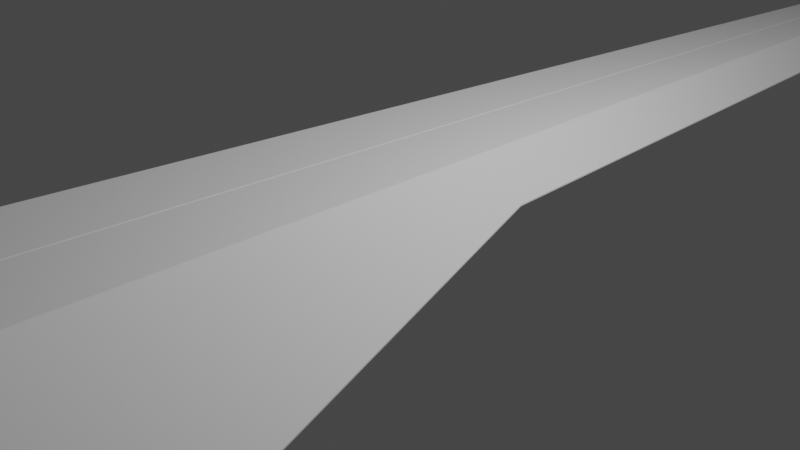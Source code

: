 # Source: ark_nova_v2_3.blend  (saved by Blender 2.80.41; exported with 4.5.12 LTS)
import bpy
from mathutils import Matrix  # noqa: F401  (used for matrix-valued properties, if any)

bpy.ops.wm.read_factory_settings(use_empty=True)
scene = bpy.context.scene
scene.name = 'Scene'

# ---- collections
col_collection = bpy.data.collections.new('Collection'); scene.collection.children.link(col_collection)

# ---- world
world_world = bpy.data.worlds.new('World'); scene.world = world_world
world_world.use_nodes = True; world_world.node_tree.nodes.clear()
_N = world_world.node_tree.nodes; _L = world_world.node_tree.links
n0 = _N.new('ShaderNodeOutputWorld'); n0.name = 'World Output'; n0.location = (300, 300)
n1 = _N.new('ShaderNodeBackground'); n1.name = 'Background'; n1.location = (10, 300)
n1.inputs[0].default_value = (0.05088, 0.05088, 0.05088, 1.0)
_L.new(n1.outputs[0], n0.inputs[0])
n0.is_active_output = True
world_world.color = (0.05088, 0.05088, 0.05088)
world_world.use_sun_shadow = False
world_world.sun_shadow_jitter_overblur = 0.0

# ---- cameras
cam_camera = bpy.data.cameras.new('Camera')
cam_camera.clip_end = 100.0
cam_camera.ortho_scale = 7.314
cam_camera.dof.focus_distance = 0.0
cam_camera.dof.aperture_fstop = 128.0

# ---- lights
light_light = bpy.data.lights.new('Light', 'POINT')
light_light.transmission_factor = 0.0
light_light.cutoff_distance = 30.0
light_light.energy = 1000.0
light_light.shadow_buffer_clip_start = 1.001
light_light.shadow_soft_size = 0.1
light_light.shadow_maximum_resolution = 0.006
light_light.use_absolute_resolution = True

# ---- meshes
me_plane = bpy.data.meshes.new('Plane')
me_plane.from_pydata([(0.5901, 9.65, 0.2386), (1.101, 0.03502, 0.5131), (0.0, 9.818, 0.05733), (0.0, 0.09315, 0.05733), (0.4358, 0.09315, 0.05733), (0.2981, 9.618, 0.05733), (0.5455, -2.022, -0.1639), (0.6424, -3.892, -0.1493), (0.7262, -5.507, -0.4713), (0.694, -7.489, -0.4566), (0.0, -2.025, -0.1639), (0.0, -3.897, -0.1493), (0.0, -5.514, -0.4713), (0.0, -7.497, -0.4566)], [], [(3, 4, 5, 2), (0, 5, 4, 1), (3, 10, 6, 4), (7, 6, 10, 11), (8, 7, 11, 12), (9, 8, 12, 13)])
_uv = me_plane.uv_layers.new(name='UVMap')
_uv.uv.foreach_set('vector', [0.0, 0.0, 0.0, 0.0, 0.0, 0.0, 0.0, 0.0, 0.0, 0.0, 0.0, 0.0, 0.0, 0.0, 0.0, 0.0, 0.0, 0.0, 0.0, 0.0, 0.0, 0.0, 0.0, 0.0, 0.0, 0.0, 0.0, 0.0, 0.0, 0.0, 0.0, 0.0, 0.0, 0.0, 0.0, 0.0, 0.0, 0.0, 0.0, 0.0, 0.0, 0.0, 0.0, 0.0, 0.0, 0.0, 0.0, 0.0])
me_plane.use_remesh_preserve_volume = False
me_plane.use_remesh_preserve_attributes = False
me_plane.use_mirror_vertex_groups = False
me_plane.update()
me_plane_001 = bpy.data.meshes.new('Plane.001')
me_plane_001.from_pydata([(5.245e-06, -9.991, 1.221), (0.0, 10.03, 0.4088), (2.623e-06, 0.02015, 0.8148), (0.3674, 10.03, 0.4089), (0.7648, 0.02842, 0.8143), (3.904e-06, -4.985, 1.018), (0.9635, -4.972, 1.017), (1.201, 0.4271, 0.3944), (0.6557, 9.539, 0.1885), (2.72, -5.857, -0.4857), (2.129, -8.578, 0.2495), (1.162, -9.971, 1.22)], [], [(4, 3, 8, 7), (6, 4, 7, 9), (5, 2, 4, 6), (2, 1, 3, 4), (0, 5, 6, 11), (11, 6, 9, 10)])
_uv = me_plane_001.uv_layers.new(name='UVMap')
_uv.uv.foreach_set('vector', [0.5, 0.5035, 0.5, 5.513, 0.8991, 5.265, 1.167, 0.7012, 0.5, -2.001, 0.5, 0.5035, 1.167, 0.7012, 2.674, -2.217, 1.314e-05, -2.001, 2.712e-05, 0.5035, 0.5, 0.5035, 0.5, -2.001, 2.712e-05, 0.5035, 5.507e-05, 5.513, 0.5, 5.513, 0.5, 0.5035, -8.418e-07, -4.506, 1.314e-05, -2.001, 0.5, -2.001, 0.5, -4.506, 0.5, -4.506, 0.5, -2.001, 2.674, -2.217, 1.515, -3.496])
me_plane_001.use_remesh_preserve_volume = False
me_plane_001.use_remesh_preserve_attributes = False
me_plane_001.use_mirror_vertex_groups = False
me_plane_001.update()
me_plane_004 = bpy.data.meshes.new('Plane.004')
me_plane_004.from_pydata([(0.2794, -6.069, 0.7183), (1.014, -6.069, -0.03931), (0.5331, -6.069, 0.2293), (0.4309, -6.069, 0.8652), (0.5824, -6.069, 1.012), (1.166, -6.069, 0.1076), (1.317, -6.069, 0.2546), (0.7983, -6.069, 0.4864), (1.063, -6.069, 0.7436), (0.7983, -9.675, 0.4864), (0.4309, -9.675, 0.8652), (0.2794, -9.675, 0.7183), (0.5331, -9.675, 0.2293), (1.014, -9.675, -0.03931), (1.166, -9.675, 0.1076), (0.5824, -9.675, 1.012), (1.063, -9.675, 0.7436), (1.317, -9.675, 0.2546)], [], [(7, 5, 1, 2), (3, 7, 2, 0), (7, 8, 6, 5), (3, 4, 8, 7), (9, 12, 13, 14), (10, 11, 12, 9), (9, 14, 17, 16), (10, 9, 16, 15), (5, 6, 17, 14), (4, 3, 10, 15), (0, 2, 12, 11), (1, 5, 14, 13), (3, 0, 11, 10), (8, 4, 15, 16), (6, 8, 16, 17), (2, 1, 13, 12)])
_uv = me_plane_004.uv_layers.new(name='UVMap')
_uv.uv.foreach_set('vector', [0.0, 0.5, 0.0, 1.0, 0.4, 1.0, 0.7, 0.5, 0.0, 0.0, 0.0, 0.5, 0.7, 0.5, 0.4, 0.0, 0.0, 0.5, 0.7, 0.5, 0.4, 1.0, 0.0, 1.0, 0.0, 0.0, 0.4, 0.0, 0.7, 0.5, 0.0, 0.5, 0.0, 0.5, 0.7, 0.5, 0.4, 1.0, 0.0, 1.0, 0.0, 0.0, 0.4, 0.0, 0.7, 0.5, 0.0, 0.5, 0.0, 0.5, 0.0, 1.0, 0.4, 1.0, 0.7, 0.5, 0.0, 0.0, 0.0, 0.5, 0.7, 0.5, 0.4, 0.0, 0.0, 1.0, 0.4, 1.0, 0.4, 1.0, 0.0, 1.0, 0.4, 0.0, 0.0, 0.0, 0.0, 0.0, 0.4, 0.0, 0.4, 0.0, 0.7, 0.5, 0.7, 0.5, 0.4, 0.0, 0.4, 1.0, 0.0, 1.0, 0.0, 1.0, 0.4, 1.0, 0.0, 0.0, 0.4, 0.0, 0.4, 0.0, 0.0, 0.0, 0.7, 0.5, 0.4, 0.0, 0.4, 0.0, 0.7, 0.5, 0.4, 1.0, 0.7, 0.5, 0.7, 0.5, 0.4, 1.0, 0.7, 0.5, 0.4, 1.0, 0.4, 1.0, 0.7, 0.5])
me_plane_004.use_remesh_preserve_volume = False
me_plane_004.use_remesh_preserve_attributes = False
me_plane_004.use_mirror_vertex_groups = False
me_plane_004.update()

# ---- objects
ob_light = bpy.data.objects.new('Light', light_light)
ob_camera = bpy.data.objects.new('Camera', cam_camera)
ob_armor_bottom = bpy.data.objects.new('Armor Bottom', me_plane)
ob_armor_top = bpy.data.objects.new('Armor Top', me_plane_001)
ob_armor_bottom_001 = bpy.data.objects.new('Armor Bottom.001', me_plane_004)

# ---- transforms, parenting, visibility, modifiers, constraints
ob_light.location = (4.076, 1.005, 5.904)
ob_light.rotation_euler = (0.6503, 0.05522, 1.866)
ob_light.lock_rotations_4d = False
ob_light.empty_display_type = 'ARROWS'
ob_light.color = (0.0, 0.0, 0.0, 0.0)
ob_light.lineart.crease_threshold = 0.0
ob_camera.location = (7.359, -6.926, 4.958)
ob_camera.rotation_euler = (1.109, 0.0, 0.8149)
ob_camera.lock_rotations_4d = False
ob_camera.empty_display_type = 'ARROWS'
ob_camera.color = (0.0, 0.0, 0.0, 0.0)
ob_camera.display_type = 'WIRE'
ob_camera.lineart.crease_threshold = 0.0
ob_armor_bottom.location = (0.0, 0.0, 0.0)
ob_armor_bottom.lineart.crease_threshold = 0.0
_m = ob_armor_bottom.modifiers.new('Mirror', 'MIRROR')
_m.use_mirror_merge = False
_m = ob_armor_bottom.modifiers.new('Solidify', 'SOLIDIFY')
_m.thickness = 0.05
_m.use_even_offset = True
_m.nonmanifold_thickness_mode = 'FIXED'
_m.nonmanifold_merge_threshold = 0.0003
_m = ob_armor_bottom.modifiers.new('Bevel', 'BEVEL')
_m.width = 0.01
_m.width_pct = 0.01
_m.limit_method = 'NONE'
ob_armor_top.location = (0.0, 0.0, 0.0)
ob_armor_top.lineart.crease_threshold = 0.0
_m = ob_armor_top.modifiers.new('Mirror', 'MIRROR')
_m.use_mirror_merge = False
_m = ob_armor_top.modifiers.new('Solidify', 'SOLIDIFY')
_m.thickness = 0.05
_m.nonmanifold_thickness_mode = 'FIXED'
_m.nonmanifold_merge_threshold = 0.0003
_m = ob_armor_top.modifiers.new('Bevel', 'BEVEL')
_m.width = 0.01
_m.width_pct = 0.01
_m.limit_method = 'NONE'
ob_armor_bottom_001.location = (0.0, 0.0, 0.0)
ob_armor_bottom_001.lineart.crease_threshold = 0.0
_m = ob_armor_bottom_001.modifiers.new('Mirror', 'MIRROR')
_m.use_mirror_merge = False
_m = ob_armor_bottom_001.modifiers.new('Bevel', 'BEVEL')
_m.width = 0.01
_m.width_pct = 0.01
_m.limit_method = 'NONE'

# ---- collection membership
col_collection.objects.link(ob_light)
col_collection.objects.link(ob_camera)
col_collection.objects.link(ob_armor_bottom)
col_collection.objects.link(ob_armor_top)
col_collection.objects.link(ob_armor_bottom_001)

# ---- scene / render settings (as saved in the file)
scene.camera = ob_camera
scene.frame_start = 1; scene.frame_end = 250; scene.frame_set(0)
scene.render.engine = 'BLENDER_EEVEE_NEXT'
scene.render.motion_blur_shutter = 1.0
scene.cycles.use_denoising = False
scene.cycles.samples = 128
scene.cycles.sampling_pattern = 'TABULATED_SOBOL'
scene.cycles.use_adaptive_sampling = False
scene.cycles.use_light_tree = False
scene.view_settings.view_transform = 'Filmic'
bpy.context.view_layer.update()
